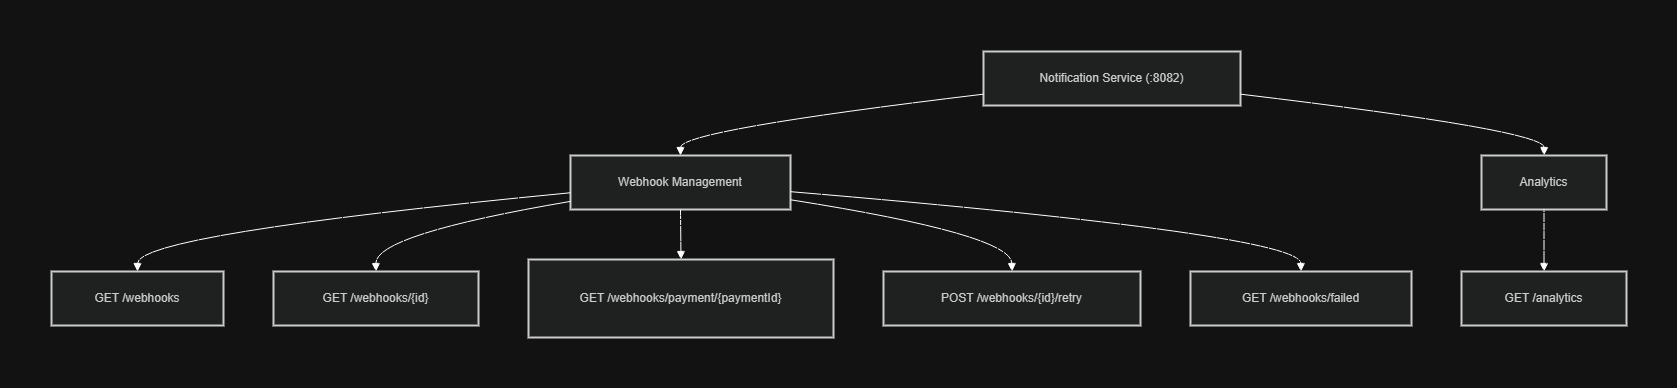

The diagram above was exported from draw.io. Its source (the exported page's mxGraphModel, read from the mxfile embedded in the PNG):
<mxGraphModel dx="2307" dy="1022" grid="1" gridSize="10" guides="1" tooltips="1" connect="1" arrows="1" fold="1" page="1" pageScale="1" pageWidth="827" pageHeight="1169" math="0" shadow="0">
  <root>
    <mxCell id="0" />
    <mxCell id="1" parent="0" />
    <mxCell id="4zRK4wOsUduOkhJXmoLZ-165" parent="1" style="whiteSpace=wrap;strokeWidth=2;fillColor=light-dark(#eeeeee,#1f2020);strokeColor=light-dark(#999999,#cccccc);fontColor=light-dark(#333333,#cccccc);" value="Notification Service (:8082)" vertex="1">
      <mxGeometry height="54" width="257" x="952" y="20" as="geometry" />
    </mxCell>
    <mxCell id="4zRK4wOsUduOkhJXmoLZ-166" parent="1" style="whiteSpace=wrap;strokeWidth=2;fillColor=light-dark(#eeeeee,#1f2020);strokeColor=light-dark(#999999,#cccccc);fontColor=light-dark(#333333,#cccccc);" value="Webhook Management" vertex="1">
      <mxGeometry height="54" width="220" x="539" y="124" as="geometry" />
    </mxCell>
    <mxCell id="4zRK4wOsUduOkhJXmoLZ-167" parent="1" style="whiteSpace=wrap;strokeWidth=2;fillColor=light-dark(#eeeeee,#1f2020);strokeColor=light-dark(#999999,#cccccc);fontColor=light-dark(#333333,#cccccc);" value="Analytics" vertex="1">
      <mxGeometry height="54" width="125" x="1450" y="124" as="geometry" />
    </mxCell>
    <mxCell id="4zRK4wOsUduOkhJXmoLZ-168" parent="1" style="whiteSpace=wrap;strokeWidth=2;fillColor=light-dark(#eeeeee,#1f2020);strokeColor=light-dark(#999999,#cccccc);fontColor=light-dark(#333333,#cccccc);" value="GET /webhooks" vertex="1">
      <mxGeometry height="54" width="172" x="20" y="240" as="geometry" />
    </mxCell>
    <mxCell id="4zRK4wOsUduOkhJXmoLZ-169" parent="1" style="whiteSpace=wrap;strokeWidth=2;fillColor=light-dark(#eeeeee,#1f2020);strokeColor=light-dark(#999999,#cccccc);fontColor=light-dark(#333333,#cccccc);" value="GET /webhooks/{id}" vertex="1">
      <mxGeometry height="54" width="205" x="242" y="240" as="geometry" />
    </mxCell>
    <mxCell id="4zRK4wOsUduOkhJXmoLZ-170" parent="1" style="whiteSpace=wrap;strokeWidth=2;fillColor=light-dark(#eeeeee,#1f2020);strokeColor=light-dark(#999999,#cccccc);fontColor=light-dark(#333333,#cccccc);" value="GET /webhooks/payment/{paymentId}" vertex="1">
      <mxGeometry height="78" width="305" x="497" y="228" as="geometry" />
    </mxCell>
    <mxCell id="4zRK4wOsUduOkhJXmoLZ-171" parent="1" style="whiteSpace=wrap;strokeWidth=2;fillColor=light-dark(#eeeeee,#1f2020);strokeColor=light-dark(#999999,#cccccc);fontColor=light-dark(#333333,#cccccc);" value="POST /webhooks/{id}/retry" vertex="1">
      <mxGeometry height="54" width="257" x="852" y="240" as="geometry" />
    </mxCell>
    <mxCell id="4zRK4wOsUduOkhJXmoLZ-172" parent="1" style="whiteSpace=wrap;strokeWidth=2;fillColor=light-dark(#eeeeee,#1f2020);strokeColor=light-dark(#999999,#cccccc);fontColor=light-dark(#333333,#cccccc);" value="GET /webhooks/failed" vertex="1">
      <mxGeometry height="54" width="221" x="1159" y="240" as="geometry" />
    </mxCell>
    <mxCell id="4zRK4wOsUduOkhJXmoLZ-173" parent="1" style="whiteSpace=wrap;strokeWidth=2;fillColor=light-dark(#eeeeee,#1f2020);strokeColor=light-dark(#999999,#cccccc);fontColor=light-dark(#333333,#cccccc);" value="GET /analytics" vertex="1">
      <mxGeometry height="54" width="165" x="1430" y="240" as="geometry" />
    </mxCell>
    <mxCell id="4zRK4wOsUduOkhJXmoLZ-174" edge="1" parent="1" source="4zRK4wOsUduOkhJXmoLZ-165" style="curved=1;startArrow=none;endArrow=block;exitX=0;exitY=0.79;entryX=0.5;entryY=0;rounded=0;" target="4zRK4wOsUduOkhJXmoLZ-166" value="">
      <mxGeometry relative="1" as="geometry">
        <Array as="points">
          <mxPoint x="649" y="99" />
        </Array>
      </mxGeometry>
    </mxCell>
    <mxCell id="4zRK4wOsUduOkhJXmoLZ-175" edge="1" parent="1" source="4zRK4wOsUduOkhJXmoLZ-165" style="curved=1;startArrow=none;endArrow=block;exitX=1;exitY=0.79;entryX=0.5;entryY=0;rounded=0;" target="4zRK4wOsUduOkhJXmoLZ-167" value="">
      <mxGeometry relative="1" as="geometry">
        <Array as="points">
          <mxPoint x="1513" y="99" />
        </Array>
      </mxGeometry>
    </mxCell>
    <mxCell id="4zRK4wOsUduOkhJXmoLZ-176" edge="1" parent="1" source="4zRK4wOsUduOkhJXmoLZ-166" style="curved=1;startArrow=none;endArrow=block;exitX=0;exitY=0.69;entryX=0.5;entryY=0;rounded=0;" target="4zRK4wOsUduOkhJXmoLZ-168" value="">
      <mxGeometry relative="1" as="geometry">
        <Array as="points">
          <mxPoint x="106" y="203" />
        </Array>
      </mxGeometry>
    </mxCell>
    <mxCell id="4zRK4wOsUduOkhJXmoLZ-177" edge="1" parent="1" source="4zRK4wOsUduOkhJXmoLZ-166" style="curved=1;startArrow=none;endArrow=block;exitX=0;exitY=0.85;entryX=0.5;entryY=0;rounded=0;" target="4zRK4wOsUduOkhJXmoLZ-169" value="">
      <mxGeometry relative="1" as="geometry">
        <Array as="points">
          <mxPoint x="344" y="203" />
        </Array>
      </mxGeometry>
    </mxCell>
    <mxCell id="4zRK4wOsUduOkhJXmoLZ-178" edge="1" parent="1" source="4zRK4wOsUduOkhJXmoLZ-166" style="curved=1;startArrow=none;endArrow=block;exitX=0.5;exitY=1;entryX=0.5;entryY=0;rounded=0;" target="4zRK4wOsUduOkhJXmoLZ-170" value="">
      <mxGeometry relative="1" as="geometry">
        <Array as="points" />
      </mxGeometry>
    </mxCell>
    <mxCell id="4zRK4wOsUduOkhJXmoLZ-179" edge="1" parent="1" source="4zRK4wOsUduOkhJXmoLZ-166" style="curved=1;startArrow=none;endArrow=block;exitX=1;exitY=0.82;entryX=0.5;entryY=0;rounded=0;" target="4zRK4wOsUduOkhJXmoLZ-171" value="">
      <mxGeometry relative="1" as="geometry">
        <Array as="points">
          <mxPoint x="980" y="203" />
        </Array>
      </mxGeometry>
    </mxCell>
    <mxCell id="4zRK4wOsUduOkhJXmoLZ-180" edge="1" parent="1" source="4zRK4wOsUduOkhJXmoLZ-166" style="curved=1;startArrow=none;endArrow=block;exitX=1;exitY=0.67;entryX=0.5;entryY=0;rounded=0;" target="4zRK4wOsUduOkhJXmoLZ-172" value="">
      <mxGeometry relative="1" as="geometry">
        <Array as="points">
          <mxPoint x="1269" y="203" />
        </Array>
      </mxGeometry>
    </mxCell>
    <mxCell id="4zRK4wOsUduOkhJXmoLZ-181" edge="1" parent="1" source="4zRK4wOsUduOkhJXmoLZ-167" style="curved=1;startArrow=none;endArrow=block;exitX=0.5;exitY=1;entryX=0.5;entryY=0;rounded=0;" target="4zRK4wOsUduOkhJXmoLZ-173" value="">
      <mxGeometry relative="1" as="geometry">
        <Array as="points" />
      </mxGeometry>
    </mxCell>
  </root>
</mxGraphModel>